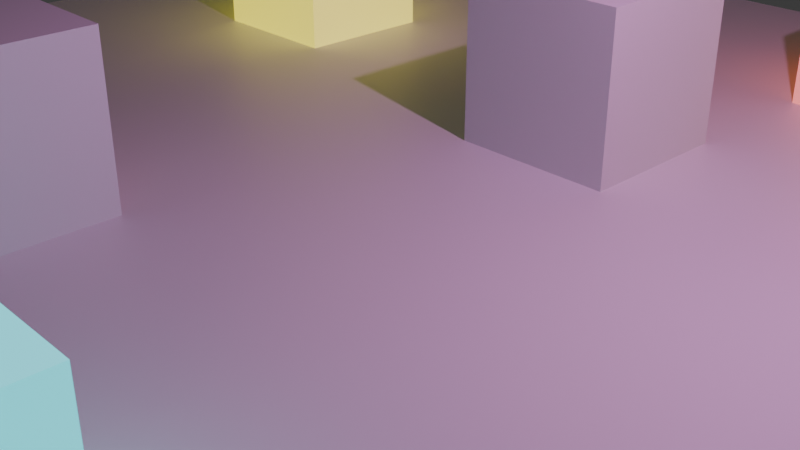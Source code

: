 # Source: scene.blend  (saved by Blender 4.2.66; exported with 4.5.12 LTS)
import bpy
from mathutils import Matrix  # noqa: F401  (used for matrix-valued properties, if any)

bpy.ops.wm.read_factory_settings(use_empty=True)
scene = bpy.context.scene
scene.name = 'Scene'

# ---- collections
col_collection = bpy.data.collections.new('Collection'); scene.collection.children.link(col_collection)

# ---- materials (node trees are filled in below, after node groups)
mat_material = bpy.data.materials.new('Material')
mat_material.alpha_threshold = 0.0
mat_material.roughness = 0.5
mat_material.line_color = (0.0, 0.0, 0.0, 1.0)
mat_material_001 = bpy.data.materials.new('Material.001')
mat_material_003 = bpy.data.materials.new('Material.003')
mat_material_004 = bpy.data.materials.new('Material.004')
mat_material_002 = bpy.data.materials.new('Material.002')

# ---- material node trees
mat_material.use_nodes = True; mat_material.node_tree.nodes.clear()
_N = mat_material.node_tree.nodes; _L = mat_material.node_tree.links
n0 = _N.new('ShaderNodeOutputMaterial'); n0.name = 'Material Output'; n0.location = (300, 300)
n1 = _N.new('ShaderNodeBsdfPrincipled'); n1.name = 'Principled BSDF'; n1.location = (10, 300)
n1.inputs[3].default_value = 1.45
_L.new(n1.outputs[0], n0.inputs[0])
n0.is_active_output = True
mat_material_001.use_nodes = True; mat_material_001.node_tree.nodes.clear()
_N = mat_material_001.node_tree.nodes; _L = mat_material_001.node_tree.links
n0 = _N.new('ShaderNodeBsdfPrincipled'); n0.name = 'Principled BSDF'; n0.location = (10, 300)
n0.inputs[27].default_value = (1.0, 0.8832, 0.0, 1.0)
n0.inputs[28].default_value = 1.0
n1 = _N.new('ShaderNodeOutputMaterial'); n1.name = 'Material Output'; n1.location = (300, 300)
_L.new(n0.outputs[0], n1.inputs[0])
n1.is_active_output = True
mat_material_003.use_nodes = True; mat_material_003.node_tree.nodes.clear()
_N = mat_material_003.node_tree.nodes; _L = mat_material_003.node_tree.links
n0 = _N.new('ShaderNodeBsdfPrincipled'); n0.name = 'Principled BSDF'; n0.location = (10, 300)
n0.inputs[27].default_value = (0.0, 0.9335, 1.0, 1.0)
n0.inputs[28].default_value = 1.0
n1 = _N.new('ShaderNodeOutputMaterial'); n1.name = 'Material Output'; n1.location = (300, 300)
_L.new(n0.outputs[0], n1.inputs[0])
n1.is_active_output = True
mat_material_004.use_nodes = True; mat_material_004.node_tree.nodes.clear()
_N = mat_material_004.node_tree.nodes; _L = mat_material_004.node_tree.links
n0 = _N.new('ShaderNodeBsdfPrincipled'); n0.name = 'Principled BSDF'; n0.location = (10, 300)
n0.inputs[27].default_value = (0.0, 1.0, 0.01009, 1.0)
n0.inputs[28].default_value = 1.0
n1 = _N.new('ShaderNodeOutputMaterial'); n1.name = 'Material Output'; n1.location = (300, 300)
_L.new(n0.outputs[0], n1.inputs[0])
n1.is_active_output = True
mat_material_002.use_nodes = True; mat_material_002.node_tree.nodes.clear()
_N = mat_material_002.node_tree.nodes; _L = mat_material_002.node_tree.links
n0 = _N.new('ShaderNodeBsdfPrincipled'); n0.name = 'Principled BSDF'; n0.location = (10, 300)
n0.inputs[27].default_value = (1.0, 0.1333, 0.008578, 1.0)
n0.inputs[28].default_value = 1.0
n1 = _N.new('ShaderNodeOutputMaterial'); n1.name = 'Material Output'; n1.location = (300, 300)
_L.new(n0.outputs[0], n1.inputs[0])
n1.is_active_output = True

# ---- world
world_world = bpy.data.worlds.new('World'); scene.world = world_world
world_world.use_nodes = True; world_world.node_tree.nodes.clear()
_N = world_world.node_tree.nodes; _L = world_world.node_tree.links
n0 = _N.new('ShaderNodeOutputWorld'); n0.name = 'World Output'; n0.location = (300, 300)
n1 = _N.new('ShaderNodeBackground'); n1.name = 'Background'; n1.location = (10, 300)
n1.inputs[0].default_value = (0.05088, 0.05088, 0.05088, 1.0)
_L.new(n1.outputs[0], n0.inputs[0])
n0.is_active_output = True
world_world.color = (0.05088, 0.05088, 0.05088)
world_world.sun_shadow_jitter_overblur = 0.0

# ---- cameras
cam_camera = bpy.data.cameras.new('Camera')
cam_camera.clip_end = 100.0
cam_camera.ortho_scale = 7.314

# ---- lights
light_light = bpy.data.lights.new('Light', 'POINT')
light_light.color = (1.0, 0.4008, 0.934)
light_light.energy = 1000.0
light_light.shadow_soft_size = 0.1

# ---- meshes
me_cube = bpy.data.meshes.new('Cube')
me_cube.from_pydata([(10.0, 10.0, 0.0), (10.0, 10.0, -0.5), (10.0, -10.0, 0.0), (10.0, -10.0, -0.5), (-10.0, 10.0, 0.0), (-10.0, 10.0, -0.5), (-10.0, -10.0, 0.0), (-10.0, -10.0, -0.5)], [], [(0, 4, 6, 2), (3, 2, 6, 7), (7, 6, 4, 5), (5, 1, 3, 7), (1, 0, 2, 3), (5, 4, 0, 1)])
_uv = me_cube.uv_layers.new(name='UVMap')
_uv.uv.foreach_set('vector', [0.625, 0.5, 0.875, 0.5, 0.875, 0.75, 0.625, 0.75, 0.375, 0.75, 0.625, 0.75, 0.625, 1.0, 0.375, 1.0, 0.375, 0.0, 0.625, 0.0, 0.625, 0.25, 0.375, 0.25, 0.125, 0.5, 0.375, 0.5, 0.375, 0.75, 0.125, 0.75, 0.375, 0.5, 0.625, 0.5, 0.625, 0.75, 0.375, 0.75, 0.375, 0.25, 0.625, 0.25, 0.625, 0.5, 0.375, 0.5])
me_cube.materials.append(mat_material)
me_cube.use_mirror_vertex_groups = False
me_cube.update()
me_cube_001 = bpy.data.meshes.new('Cube.001')
me_cube_001.from_pydata([(-1.0, -1.0, -1.0), (-1.0, -1.0, 1.0), (-1.0, 1.0, -1.0), (-1.0, 1.0, 1.0), (1.0, -1.0, -1.0), (1.0, -1.0, 1.0), (1.0, 1.0, -1.0), (1.0, 1.0, 1.0)], [], [(0, 1, 3, 2), (2, 3, 7, 6), (6, 7, 5, 4), (4, 5, 1, 0), (2, 6, 4, 0), (7, 3, 1, 5)])
_uv = me_cube_001.uv_layers.new(name='UVMap')
_uv.uv.foreach_set('vector', [0.375, 0.0, 0.625, 0.0, 0.625, 0.25, 0.375, 0.25, 0.375, 0.25, 0.625, 0.25, 0.625, 0.5, 0.375, 0.5, 0.375, 0.5, 0.625, 0.5, 0.625, 0.75, 0.375, 0.75, 0.375, 0.75, 0.625, 0.75, 0.625, 1.0, 0.375, 1.0, 0.125, 0.5, 0.375, 0.5, 0.375, 0.75, 0.125, 0.75, 0.625, 0.5, 0.875, 0.5, 0.875, 0.75, 0.625, 0.75])
me_cube_001.update()
me_cube_002 = bpy.data.meshes.new('Cube.002')
me_cube_002.from_pydata([(-1.0, -1.0, -1.0), (-1.0, -1.0, 1.0), (-1.0, 1.0, -1.0), (-1.0, 1.0, 1.0), (1.0, -1.0, -1.0), (1.0, -1.0, 1.0), (1.0, 1.0, -1.0), (1.0, 1.0, 1.0)], [], [(0, 1, 3, 2), (2, 3, 7, 6), (6, 7, 5, 4), (4, 5, 1, 0), (2, 6, 4, 0), (7, 3, 1, 5)])
_uv = me_cube_002.uv_layers.new(name='UVMap')
_uv.uv.foreach_set('vector', [0.375, 0.0, 0.625, 0.0, 0.625, 0.25, 0.375, 0.25, 0.375, 0.25, 0.625, 0.25, 0.625, 0.5, 0.375, 0.5, 0.375, 0.5, 0.625, 0.5, 0.625, 0.75, 0.375, 0.75, 0.375, 0.75, 0.625, 0.75, 0.625, 1.0, 0.375, 1.0, 0.125, 0.5, 0.375, 0.5, 0.375, 0.75, 0.125, 0.75, 0.625, 0.5, 0.875, 0.5, 0.875, 0.75, 0.625, 0.75])
me_cube_002.materials.append(mat_material_001)
me_cube_002.update()
me_cube_003 = bpy.data.meshes.new('Cube.003')
me_cube_003.from_pydata([(-1.0, -1.0, -1.0), (-1.0, -1.0, 1.0), (-1.0, 1.0, -1.0), (-1.0, 1.0, 1.0), (1.0, -1.0, -1.0), (1.0, -1.0, 1.0), (1.0, 1.0, -1.0), (1.0, 1.0, 1.0)], [], [(0, 1, 3, 2), (2, 3, 7, 6), (6, 7, 5, 4), (4, 5, 1, 0), (2, 6, 4, 0), (7, 3, 1, 5)])
_uv = me_cube_003.uv_layers.new(name='UVMap')
_uv.uv.foreach_set('vector', [0.375, 0.0, 0.625, 0.0, 0.625, 0.25, 0.375, 0.25, 0.375, 0.25, 0.625, 0.25, 0.625, 0.5, 0.375, 0.5, 0.375, 0.5, 0.625, 0.5, 0.625, 0.75, 0.375, 0.75, 0.375, 0.75, 0.625, 0.75, 0.625, 1.0, 0.375, 1.0, 0.125, 0.5, 0.375, 0.5, 0.375, 0.75, 0.125, 0.75, 0.625, 0.5, 0.875, 0.5, 0.875, 0.75, 0.625, 0.75])
me_cube_003.update()
me_cube_004 = bpy.data.meshes.new('Cube.004')
me_cube_004.from_pydata([(-1.0, -1.0, -1.0), (-1.0, -1.0, 1.0), (-1.0, 1.0, -1.0), (-1.0, 1.0, 1.0), (1.0, -1.0, -1.0), (1.0, -1.0, 1.0), (1.0, 1.0, -1.0), (1.0, 1.0, 1.0)], [], [(0, 1, 3, 2), (2, 3, 7, 6), (6, 7, 5, 4), (4, 5, 1, 0), (2, 6, 4, 0), (7, 3, 1, 5)])
_uv = me_cube_004.uv_layers.new(name='UVMap')
_uv.uv.foreach_set('vector', [0.375, 0.0, 0.625, 0.0, 0.625, 0.25, 0.375, 0.25, 0.375, 0.25, 0.625, 0.25, 0.625, 0.5, 0.375, 0.5, 0.375, 0.5, 0.625, 0.5, 0.625, 0.75, 0.375, 0.75, 0.375, 0.75, 0.625, 0.75, 0.625, 1.0, 0.375, 1.0, 0.125, 0.5, 0.375, 0.5, 0.375, 0.75, 0.125, 0.75, 0.625, 0.5, 0.875, 0.5, 0.875, 0.75, 0.625, 0.75])
me_cube_004.update()
me_cube_005 = bpy.data.meshes.new('Cube.005')
me_cube_005.from_pydata([(-1.0, -1.0, -1.0), (-1.0, -1.0, 1.0), (-1.0, 1.0, -1.0), (-1.0, 1.0, 1.0), (1.0, -1.0, -1.0), (1.0, -1.0, 1.0), (1.0, 1.0, -1.0), (1.0, 1.0, 1.0)], [], [(0, 1, 3, 2), (2, 3, 7, 6), (6, 7, 5, 4), (4, 5, 1, 0), (2, 6, 4, 0), (7, 3, 1, 5)])
_uv = me_cube_005.uv_layers.new(name='UVMap')
_uv.uv.foreach_set('vector', [0.375, 0.0, 0.625, 0.0, 0.625, 0.25, 0.375, 0.25, 0.375, 0.25, 0.625, 0.25, 0.625, 0.5, 0.375, 0.5, 0.375, 0.5, 0.625, 0.5, 0.625, 0.75, 0.375, 0.75, 0.375, 0.75, 0.625, 0.75, 0.625, 1.0, 0.375, 1.0, 0.125, 0.5, 0.375, 0.5, 0.375, 0.75, 0.125, 0.75, 0.625, 0.5, 0.875, 0.5, 0.875, 0.75, 0.625, 0.75])
me_cube_005.materials.append(mat_material_003)
me_cube_005.update()
me_cube_006 = bpy.data.meshes.new('Cube.006')
me_cube_006.from_pydata([(-1.0, -1.0, -1.0), (-1.0, -1.0, 1.0), (-1.0, 1.0, -1.0), (-1.0, 1.0, 1.0), (1.0, -1.0, -1.0), (1.0, -1.0, 1.0), (1.0, 1.0, -1.0), (1.0, 1.0, 1.0)], [], [(0, 1, 3, 2), (2, 3, 7, 6), (6, 7, 5, 4), (4, 5, 1, 0), (2, 6, 4, 0), (7, 3, 1, 5)])
_uv = me_cube_006.uv_layers.new(name='UVMap')
_uv.uv.foreach_set('vector', [0.375, 0.0, 0.625, 0.0, 0.625, 0.25, 0.375, 0.25, 0.375, 0.25, 0.625, 0.25, 0.625, 0.5, 0.375, 0.5, 0.375, 0.5, 0.625, 0.5, 0.625, 0.75, 0.375, 0.75, 0.375, 0.75, 0.625, 0.75, 0.625, 1.0, 0.375, 1.0, 0.125, 0.5, 0.375, 0.5, 0.375, 0.75, 0.125, 0.75, 0.625, 0.5, 0.875, 0.5, 0.875, 0.75, 0.625, 0.75])
me_cube_006.update()
me_cube_007 = bpy.data.meshes.new('Cube.007')
me_cube_007.from_pydata([(-1.0, -1.0, -1.0), (-1.0, -1.0, 1.0), (-1.0, 1.0, -1.0), (-1.0, 1.0, 1.0), (1.0, -1.0, -1.0), (1.0, -1.0, 1.0), (1.0, 1.0, -1.0), (1.0, 1.0, 1.0)], [], [(0, 1, 3, 2), (2, 3, 7, 6), (6, 7, 5, 4), (4, 5, 1, 0), (2, 6, 4, 0), (7, 3, 1, 5)])
_uv = me_cube_007.uv_layers.new(name='UVMap')
_uv.uv.foreach_set('vector', [0.375, 0.0, 0.625, 0.0, 0.625, 0.25, 0.375, 0.25, 0.375, 0.25, 0.625, 0.25, 0.625, 0.5, 0.375, 0.5, 0.375, 0.5, 0.625, 0.5, 0.625, 0.75, 0.375, 0.75, 0.375, 0.75, 0.625, 0.75, 0.625, 1.0, 0.375, 1.0, 0.125, 0.5, 0.375, 0.5, 0.375, 0.75, 0.125, 0.75, 0.625, 0.5, 0.875, 0.5, 0.875, 0.75, 0.625, 0.75])
me_cube_007.update()
me_cube_008 = bpy.data.meshes.new('Cube.008')
me_cube_008.from_pydata([(-1.0, -1.0, -1.0), (-1.0, -1.0, 1.0), (-1.0, 1.0, -1.0), (-1.0, 1.0, 1.0), (1.0, -1.0, -1.0), (1.0, -1.0, 1.0), (1.0, 1.0, -1.0), (1.0, 1.0, 1.0)], [], [(0, 1, 3, 2), (2, 3, 7, 6), (6, 7, 5, 4), (4, 5, 1, 0), (2, 6, 4, 0), (7, 3, 1, 5)])
_uv = me_cube_008.uv_layers.new(name='UVMap')
_uv.uv.foreach_set('vector', [0.375, 0.0, 0.625, 0.0, 0.625, 0.25, 0.375, 0.25, 0.375, 0.25, 0.625, 0.25, 0.625, 0.5, 0.375, 0.5, 0.375, 0.5, 0.625, 0.5, 0.625, 0.75, 0.375, 0.75, 0.375, 0.75, 0.625, 0.75, 0.625, 1.0, 0.375, 1.0, 0.125, 0.5, 0.375, 0.5, 0.375, 0.75, 0.125, 0.75, 0.625, 0.5, 0.875, 0.5, 0.875, 0.75, 0.625, 0.75])
me_cube_008.materials.append(mat_material_004)
me_cube_008.update()
me_cube_009 = bpy.data.meshes.new('Cube.009')
me_cube_009.from_pydata([(-1.0, -1.0, -1.0), (-1.0, -1.0, 1.0), (-1.0, 1.0, -1.0), (-1.0, 1.0, 1.0), (1.0, -1.0, -1.0), (1.0, -1.0, 1.0), (1.0, 1.0, -1.0), (1.0, 1.0, 1.0)], [], [(0, 1, 3, 2), (2, 3, 7, 6), (6, 7, 5, 4), (4, 5, 1, 0), (2, 6, 4, 0), (7, 3, 1, 5)])
_uv = me_cube_009.uv_layers.new(name='UVMap')
_uv.uv.foreach_set('vector', [0.375, 0.0, 0.625, 0.0, 0.625, 0.25, 0.375, 0.25, 0.375, 0.25, 0.625, 0.25, 0.625, 0.5, 0.375, 0.5, 0.375, 0.5, 0.625, 0.5, 0.625, 0.75, 0.375, 0.75, 0.375, 0.75, 0.625, 0.75, 0.625, 1.0, 0.375, 1.0, 0.125, 0.5, 0.375, 0.5, 0.375, 0.75, 0.125, 0.75, 0.625, 0.5, 0.875, 0.5, 0.875, 0.75, 0.625, 0.75])
me_cube_009.materials.append(mat_material_002)
me_cube_009.update()

# ---- objects
ob_cube = bpy.data.objects.new('Cube', me_cube)
ob_light = bpy.data.objects.new('Light', light_light)
ob_camera = bpy.data.objects.new('Camera', cam_camera)
ob_cube_001 = bpy.data.objects.new('Cube.001', me_cube_001)
ob_cube_002 = bpy.data.objects.new('Cube.002', me_cube_002)
ob_cube_003 = bpy.data.objects.new('Cube.003', me_cube_003)
ob_cube_004 = bpy.data.objects.new('Cube.004', me_cube_004)
ob_cube_005 = bpy.data.objects.new('Cube.005', me_cube_005)
ob_cube_006 = bpy.data.objects.new('Cube.006', me_cube_006)
ob_cube_007 = bpy.data.objects.new('Cube.007', me_cube_007)
ob_cube_008 = bpy.data.objects.new('Cube.008', me_cube_008)
ob_cube_009 = bpy.data.objects.new('Cube.009', me_cube_009)

# ---- transforms, parenting, visibility, modifiers, constraints
ob_cube.location = (0.0, 0.0, 0.0)
ob_cube.lock_rotations_4d = False
ob_cube.empty_display_type = 'ARROWS'
ob_cube.lineart.crease_threshold = 0.0
ob_light.location = (4.076, 1.005, 5.904)
ob_light.rotation_euler = (0.6503, 0.05522, 1.866)
ob_light.lock_rotations_4d = False
ob_light.empty_display_type = 'ARROWS'
ob_light.color = (0.0, 0.0, 0.0, 0.0)
ob_light.lineart.crease_threshold = 0.0
ob_camera.location = (7.359, -6.926, 4.958)
ob_camera.rotation_euler = (1.109, 0.0, 0.8149)
ob_camera.lock_rotations_4d = False
ob_camera.empty_display_type = 'ARROWS'
ob_camera.color = (0.0, 0.0, 0.0, 0.0)
ob_camera.display_type = 'WIRE'
ob_camera.lineart.crease_threshold = 0.0
ob_cube_001.location = (-8.0, 8.0, 1.0)
ob_cube_002.location = (-6.0, 4.0, 1.0)
ob_cube_003.location = (0.0, 3.0, 1.0)
ob_cube_004.location = (-3.0, -3.0, 1.0)
ob_cube_005.location = (2.0, -6.0, 1.0)
ob_cube_006.location = (-5.0, -7.0, 1.0)
ob_cube_007.location = (5.0, 3.0, 1.0)
ob_cube_008.location = (7.0, 7.0, 1.0)
ob_cube_009.location = (2.0, 7.0, 1.0)

# ---- collection membership
col_collection.objects.link(ob_cube)
col_collection.objects.link(ob_light)
col_collection.objects.link(ob_camera)
col_collection.objects.link(ob_cube_001)
col_collection.objects.link(ob_cube_002)
col_collection.objects.link(ob_cube_003)
col_collection.objects.link(ob_cube_004)
col_collection.objects.link(ob_cube_005)
col_collection.objects.link(ob_cube_006)
col_collection.objects.link(ob_cube_007)
col_collection.objects.link(ob_cube_008)
col_collection.objects.link(ob_cube_009)

# ---- scene / render settings (as saved in the file)
scene.camera = ob_camera
scene.frame_start = 1; scene.frame_end = 250; scene.frame_set(1)
scene.render.engine = 'BLENDER_EEVEE_NEXT'
bpy.context.view_layer.update()
